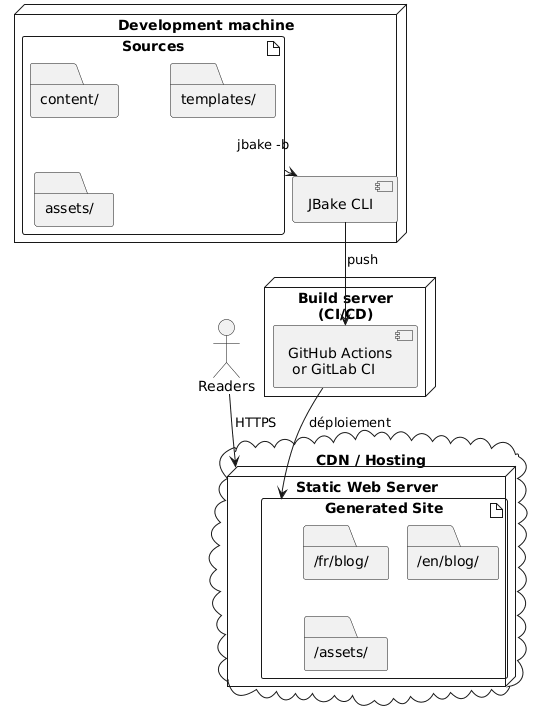

The diagram above was rendered by PlantUML. Its source (embedded in the PNG):
@startuml
node "Development machine" {
  artifact "Sources" {
    folder "content/"
    folder "templates/"
    folder "assets/"
  }

  component "JBake CLI" as jbake

  Sources --> jbake : jbake -b
}

node "Build server\n(CI/CD)" {
  component "GitHub Actions\n or GitLab CI" as ci

  jbake --> ci : push
}

cloud "CDN / Hosting" {
  node "Static Web Server" {
    artifact "Generated Site" {
      folder "/fr/blog/"
      folder "/en/blog/"
      folder "/assets/"
    }
  }
}

ci --> "Generated Site" : déploiement

actor "Readers" as users

users --> "Static Web Server" : HTTPS
@enduml